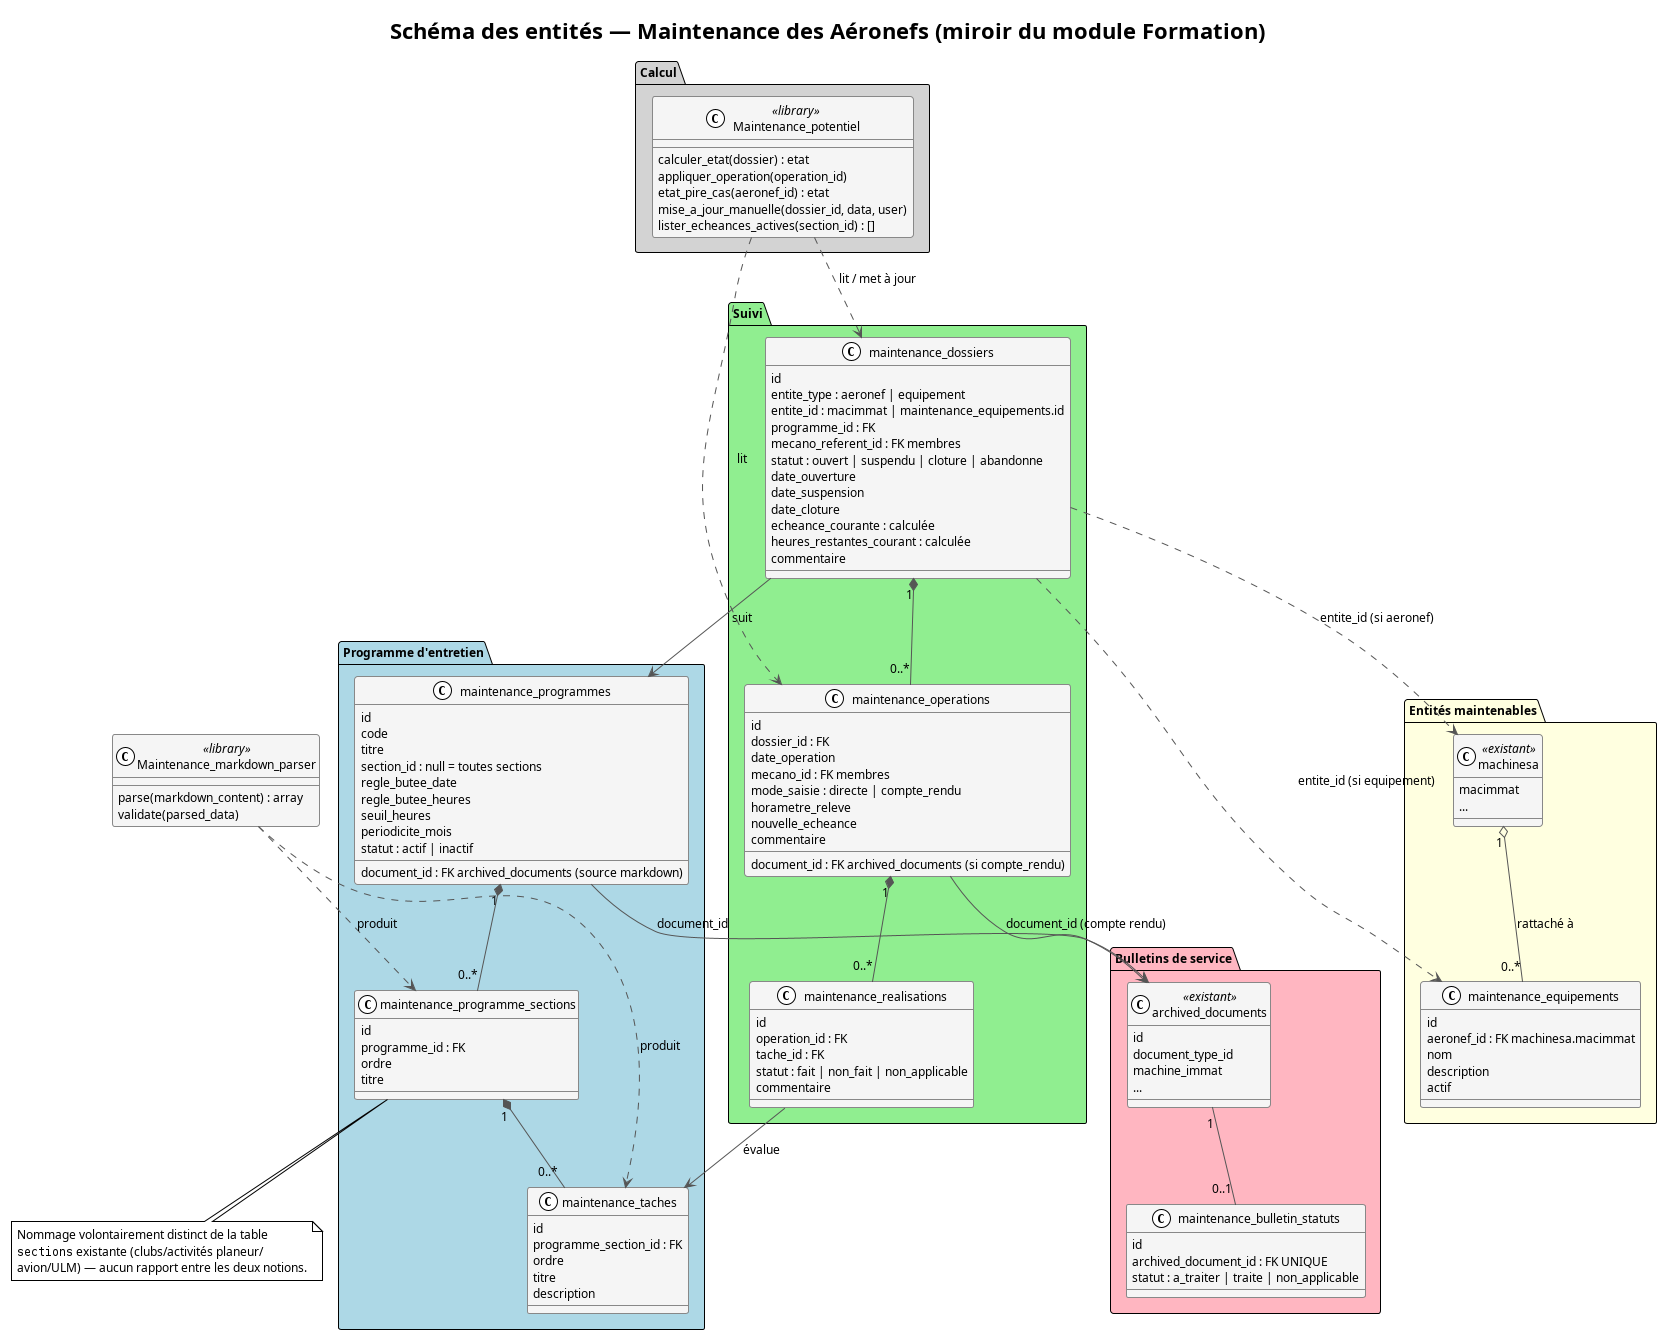

The diagram above was rendered by PlantUML. Its source (embedded in the PNG):
@startuml maintenance_aeronefs_classes
!theme plain
skinparam backgroundColor white
skinparam defaultFontSize 12
skinparam class {
  BackgroundColor #f5f5f5
  BorderColor #888888
  ArrowColor #555555
}

title Schéma des entités — Maintenance des Aéronefs (miroir du module Formation)

package "Programme d'entretien" #lightblue {
  class maintenance_programmes {
    id
    code
    titre
    section_id : null = toutes sections
    document_id : FK archived_documents (source markdown)
    regle_butee_date
    regle_butee_heures
    seuil_heures
    periodicite_mois
    statut : actif | inactif
  }

  class maintenance_programme_sections {
    id
    programme_id : FK
    ordre
    titre
  }

  class maintenance_taches {
    id
    programme_section_id : FK
    ordre
    titre
    description
  }

  maintenance_programmes "1" *-- "0..*" maintenance_programme_sections
  maintenance_programme_sections "1" *-- "0..*" maintenance_taches
}

package "Entités maintenables" #lightyellow {
  class machinesa <<existant>> {
    macimmat
    ...
  }

  class maintenance_equipements {
    id
    aeronef_id : FK machinesa.macimmat
    nom
    description
    actif
  }

  machinesa "1" o-- "0..*" maintenance_equipements : rattaché à
}

package "Suivi" #lightgreen {
  class maintenance_dossiers {
    id
    entite_type : aeronef | equipement
    entite_id : macimmat | maintenance_equipements.id
    programme_id : FK
    mecano_referent_id : FK membres
    statut : ouvert | suspendu | cloture | abandonne
    date_ouverture
    date_suspension
    date_cloture
    echeance_courante : calculée
    heures_restantes_courant : calculée
    commentaire
  }

  class maintenance_operations {
    id
    dossier_id : FK
    date_operation
    mecano_id : FK membres
    mode_saisie : directe | compte_rendu
    document_id : FK archived_documents (si compte_rendu)
    horametre_releve
    nouvelle_echeance
    commentaire
  }

  class maintenance_realisations {
    id
    operation_id : FK
    tache_id : FK
    statut : fait | non_fait | non_applicable
    commentaire
  }

  maintenance_dossiers "1" *-- "0..*" maintenance_operations
  maintenance_operations "1" *-- "0..*" maintenance_realisations
  maintenance_realisations --> maintenance_taches : évalue
  maintenance_dossiers --> maintenance_programmes : suit
}

package "Bulletins de service" #lightpink {
  class archived_documents <<existant>> {
    id
    document_type_id
    machine_immat
    ...
  }

  class maintenance_bulletin_statuts {
    id
    archived_document_id : FK UNIQUE
    statut : a_traiter | traite | non_applicable
  }

  archived_documents "1" -- "0..1" maintenance_bulletin_statuts
}

package "Calcul" #lightgray {
  class Maintenance_potentiel <<library>> {
    calculer_etat(dossier) : etat
    appliquer_operation(operation_id)
    etat_pire_cas(aeronef_id) : etat
    mise_a_jour_manuelle(dossier_id, data, user)
    lister_echeances_actives(section_id) : []
  }

  Maintenance_potentiel ..> maintenance_dossiers : lit / met à jour
  Maintenance_potentiel ..> maintenance_operations : lit
}

class Maintenance_markdown_parser <<library>> {
  parse(markdown_content) : array
  validate(parsed_data)
}

Maintenance_markdown_parser ..> maintenance_programme_sections : produit
Maintenance_markdown_parser ..> maintenance_taches : produit

maintenance_programmes --> archived_documents : document_id
maintenance_operations --> archived_documents : document_id (compte rendu)
maintenance_dossiers ..> maintenance_equipements : entite_id (si equipement)
maintenance_dossiers ..> machinesa : entite_id (si aeronef)

note bottom of maintenance_programme_sections
  Nommage volontairement distinct de la table
  ""sections"" existante (clubs/activités planeur/
  avion/ULM) — aucun rapport entre les deux notions.
end note

@enduml